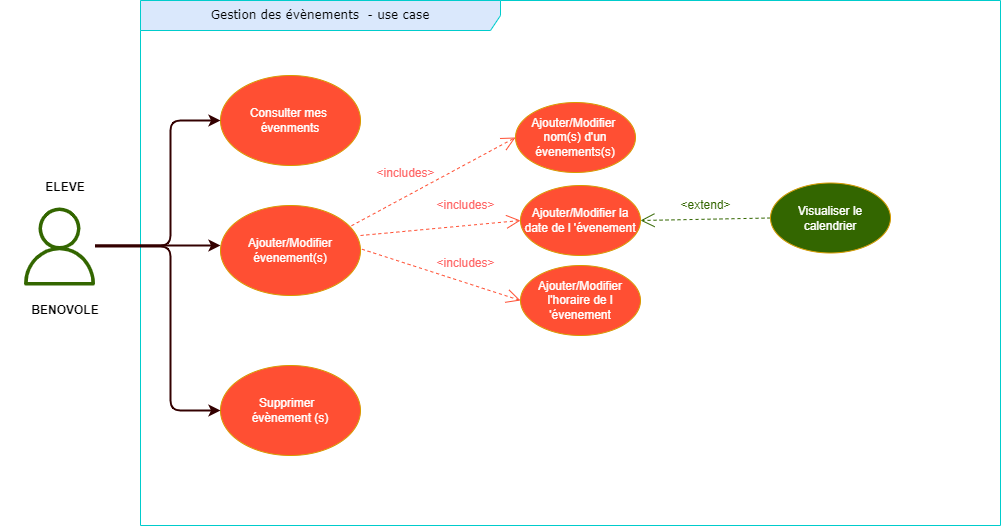

The diagram above was exported from draw.io. Its source (the exported page's mxGraphModel, read from the mxfile embedded in the PNG):
<mxGraphModel dx="1422" dy="762" grid="1" gridSize="10" guides="1" tooltips="1" connect="1" arrows="1" fold="1" page="1" pageScale="1" pageWidth="1169" pageHeight="827" background="#ffffff" math="0" shadow="0">
  <root>
    <mxCell id="0" />
    <mxCell id="1" parent="0" />
    <mxCell id="9z5yZ8GTuFL_CyA9c3GN-1" value="Gestion des évènements&amp;nbsp; - use case" style="shape=umlFrame;whiteSpace=wrap;html=1;width=360;height=30;fillColor=#DAE8FC;strokeColor=#00CCCC;fontFamily=Verdana;" parent="1" vertex="1">
      <mxGeometry x="140" y="75" width="860" height="525" as="geometry" />
    </mxCell>
    <mxCell id="9z5yZ8GTuFL_CyA9c3GN-2" value="Ajouter/Modifier évenement(s)" style="ellipse;whiteSpace=wrap;html=1;fillColor=#ff4f33;strokeColor=#d79b00;fontColor=#ffffff;fontSize=12;" parent="1" vertex="1">
      <mxGeometry x="220" y="280" width="140" height="90" as="geometry" />
    </mxCell>
    <mxCell id="9z5yZ8GTuFL_CyA9c3GN-6" value="&amp;lt;extend&amp;gt;" style="text;html=1;align=center;verticalAlign=middle;resizable=0;points=[];autosize=1;strokeColor=none;fillColor=none;fontColor=#336600;" parent="1" vertex="1">
      <mxGeometry x="670" y="270" width="70" height="20" as="geometry" />
    </mxCell>
    <mxCell id="9z5yZ8GTuFL_CyA9c3GN-12" value="Ajouter/Modifier l'horaire de l 'évenement" style="ellipse;whiteSpace=wrap;html=1;fillColor=#ff4f33;strokeColor=#d79b00;fontColor=#ffffff;fontSize=12;" parent="1" vertex="1">
      <mxGeometry x="520" y="340" width="120" height="70" as="geometry" />
    </mxCell>
    <mxCell id="9z5yZ8GTuFL_CyA9c3GN-13" style="endArrow=open;endSize=12;dashed=1;html=1;rounded=0;exitX=0.936;exitY=0.225;exitDx=0;exitDy=0;fillColor=#ff4f33;strokeColor=#ff4f33;entryX=0;entryY=0.5;entryDx=0;entryDy=0;exitPerimeter=0;" parent="1" source="9z5yZ8GTuFL_CyA9c3GN-2" target="9z5yZ8GTuFL_CyA9c3GN-45" edge="1">
      <mxGeometry relative="1" as="geometry">
        <mxPoint x="450.0025253169415" y="214.0723304703365" as="targetPoint" />
        <Array as="points" />
        <mxPoint x="439.879677361389" y="291.6978617776508" as="sourcePoint" />
      </mxGeometry>
    </mxCell>
    <mxCell id="9z5yZ8GTuFL_CyA9c3GN-14" value="&amp;lt;includes&amp;gt;" style="text;html=1;align=center;verticalAlign=middle;resizable=0;points=[];autosize=1;strokeWidth=0;fontColor=#FF6666;" parent="1" vertex="1">
      <mxGeometry x="430" y="327.5" width="70" height="20" as="geometry" />
    </mxCell>
    <mxCell id="9z5yZ8GTuFL_CyA9c3GN-15" style="endArrow=open;endSize=12;dashed=1;html=1;rounded=0;fillColor=#ff4f33;strokeColor=#ff4f33;entryX=0;entryY=0.5;entryDx=0;entryDy=0;" parent="1" target="9z5yZ8GTuFL_CyA9c3GN-43" edge="1">
      <mxGeometry relative="1" as="geometry">
        <mxPoint x="451.02" y="300.79999999999995" as="targetPoint" />
        <Array as="points">
          <mxPoint x="360" y="310" />
        </Array>
        <mxPoint x="360" y="310" as="sourcePoint" />
      </mxGeometry>
    </mxCell>
    <mxCell id="9z5yZ8GTuFL_CyA9c3GN-16" style="endArrow=open;endSize=12;dashed=1;html=1;rounded=0;fillColor=#ff4f33;strokeColor=#ff4f33;entryX=0;entryY=0.5;entryDx=0;entryDy=0;" parent="1" target="9z5yZ8GTuFL_CyA9c3GN-12" edge="1">
      <mxGeometry relative="1" as="geometry">
        <mxPoint x="460" y="438.5" as="targetPoint" />
        <Array as="points" />
        <mxPoint x="350" y="320" as="sourcePoint" />
      </mxGeometry>
    </mxCell>
    <mxCell id="9z5yZ8GTuFL_CyA9c3GN-22" value="&amp;lt;includes&amp;gt;" style="text;html=1;align=center;verticalAlign=middle;resizable=0;points=[];autosize=1;strokeWidth=0;fontColor=#FF6666;" parent="1" vertex="1">
      <mxGeometry x="430" y="270" width="70" height="20" as="geometry" />
    </mxCell>
    <mxCell id="9z5yZ8GTuFL_CyA9c3GN-25" value="" style="endArrow=open;dashed=1;endFill=0;endSize=12;html=1;rounded=0;fillColor=#0f72f9 &#10;  ;strokeColor=#336600;exitX=0;exitY=0.5;exitDx=0;exitDy=0;startArrow=none;entryX=1;entryY=0.5;entryDx=0;entryDy=0;" parent="1" source="9z5yZ8GTuFL_CyA9c3GN-49" target="9z5yZ8GTuFL_CyA9c3GN-43" edge="1">
      <mxGeometry width="160" relative="1" as="geometry">
        <mxPoint x="938" y="294.5" as="sourcePoint" />
        <mxPoint x="780" y="295" as="targetPoint" />
        <Array as="points" />
      </mxGeometry>
    </mxCell>
    <mxCell id="9z5yZ8GTuFL_CyA9c3GN-34" value="Supprimer&amp;nbsp; &lt;br&gt;évènement (s)" style="ellipse;whiteSpace=wrap;html=1;fillColor=#ff4f33;strokeColor=#d79b00;fontColor=#ffffff;fontSize=12;" parent="1" vertex="1">
      <mxGeometry x="220" y="440" width="140" height="90" as="geometry" />
    </mxCell>
    <mxCell id="9z5yZ8GTuFL_CyA9c3GN-43" value="Ajouter/Modifier la date de l 'évenement" style="ellipse;whiteSpace=wrap;html=1;fillColor=#ff4f33;strokeColor=#d79b00;fontColor=#ffffff;fontSize=12;" parent="1" vertex="1">
      <mxGeometry x="520" y="260" width="120" height="70" as="geometry" />
    </mxCell>
    <mxCell id="9z5yZ8GTuFL_CyA9c3GN-45" value="Ajouter/Modifier&amp;nbsp; nom(s) d'un évenements(s)" style="ellipse;whiteSpace=wrap;html=1;fillColor=#ff4f33;strokeColor=#d79b00;fontColor=#ffffff;fontSize=12;" parent="1" vertex="1">
      <mxGeometry x="515" y="177" width="120" height="70" as="geometry" />
    </mxCell>
    <mxCell id="KSc4AUItIneGgiMLfpwq-6" value="Consulter mes&amp;nbsp;&lt;br&gt;évenments" style="ellipse;whiteSpace=wrap;html=1;fillColor=#ff4f33;strokeColor=#d79b00;fontColor=#ffffff;fontSize=12;" parent="1" vertex="1">
      <mxGeometry x="220" y="150" width="140" height="90" as="geometry" />
    </mxCell>
    <mxCell id="1wluWYgeehhcPZwOHcA8-2" value="" style="sketch=0;outlineConnect=0;fillColor=#336600;strokeColor=#82B366;dashed=0;verticalLabelPosition=bottom;verticalAlign=top;align=center;html=1;fontSize=12;fontStyle=0;aspect=fixed;pointerEvents=1;shape=mxgraph.aws4.user;" parent="1" vertex="1">
      <mxGeometry x="20" y="282" width="78" height="78" as="geometry" />
    </mxCell>
    <mxCell id="1wluWYgeehhcPZwOHcA8-3" value="" style="edgeStyle=segmentEdgeStyle;endArrow=classic;html=1;rounded=1;strokeWidth=2;strokeColor=#330000;" parent="1" source="1wluWYgeehhcPZwOHcA8-2" target="KSc4AUItIneGgiMLfpwq-6" edge="1">
      <mxGeometry width="50" height="50" relative="1" as="geometry">
        <mxPoint x="110" y="360" as="sourcePoint" />
        <mxPoint x="220" y="300" as="targetPoint" />
        <Array as="points">
          <mxPoint x="170" y="320" />
          <mxPoint x="170" y="195" />
        </Array>
      </mxGeometry>
    </mxCell>
    <mxCell id="9z5yZ8GTuFL_CyA9c3GN-49" value="Visualiser le calendrier" style="ellipse;whiteSpace=wrap;html=1;fillColor=#336600;strokeColor=#d79b00;fontColor=#ffffff;fontSize=12;" parent="1" vertex="1">
      <mxGeometry x="770" y="257.5" width="120" height="70" as="geometry" />
    </mxCell>
    <mxCell id="1wluWYgeehhcPZwOHcA8-33" value="" style="edgeStyle=elbowEdgeStyle;elbow=horizontal;endArrow=classic;html=1;rounded=1;strokeColor=#330000;entryX=0;entryY=0.444;entryDx=0;entryDy=0;entryPerimeter=0;strokeWidth=2;" parent="1" source="1wluWYgeehhcPZwOHcA8-2" target="9z5yZ8GTuFL_CyA9c3GN-2" edge="1">
      <mxGeometry width="50" height="50" relative="1" as="geometry">
        <mxPoint x="200" y="400" as="sourcePoint" />
        <mxPoint x="250" y="350" as="targetPoint" />
        <Array as="points">
          <mxPoint x="190" y="320" />
        </Array>
      </mxGeometry>
    </mxCell>
    <mxCell id="1wluWYgeehhcPZwOHcA8-34" value="" style="edgeStyle=elbowEdgeStyle;elbow=horizontal;endArrow=classic;html=1;rounded=1;strokeColor=#330000;entryX=0;entryY=0.5;entryDx=0;entryDy=0;strokeWidth=2;" parent="1" source="1wluWYgeehhcPZwOHcA8-2" target="9z5yZ8GTuFL_CyA9c3GN-34" edge="1">
      <mxGeometry width="50" height="50" relative="1" as="geometry">
        <mxPoint x="220" y="540" as="sourcePoint" />
        <mxPoint x="270" y="490" as="targetPoint" />
        <Array as="points">
          <mxPoint x="170" y="400" />
        </Array>
      </mxGeometry>
    </mxCell>
    <mxCell id="1wluWYgeehhcPZwOHcA8-35" value="&amp;lt;includes&amp;gt;" style="text;html=1;align=center;verticalAlign=middle;resizable=0;points=[];autosize=1;strokeWidth=0;fontColor=#FF6666;" parent="1" vertex="1">
      <mxGeometry x="370" y="237.5" width="70" height="20" as="geometry" />
    </mxCell>
    <mxCell id="1wluWYgeehhcPZwOHcA8-37" value="BENOVOLE" style="text;html=1;strokeColor=none;fillColor=none;align=center;verticalAlign=middle;whiteSpace=wrap;rounded=0;fontStyle=1" parent="1" vertex="1">
      <mxGeometry y="370" width="130" height="30" as="geometry" />
    </mxCell>
    <mxCell id="1wluWYgeehhcPZwOHcA8-39" value="ELEVE" style="text;html=1;strokeColor=none;fillColor=none;align=center;verticalAlign=middle;whiteSpace=wrap;rounded=0;fontStyle=1" parent="1" vertex="1">
      <mxGeometry x="35" y="247" width="60" height="30" as="geometry" />
    </mxCell>
  </root>
</mxGraphModel>